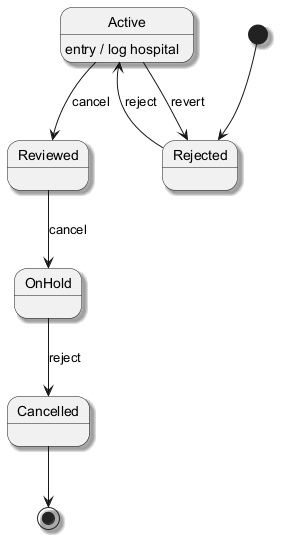

The diagram above was rendered by PlantUML. Its source (embedded in the PNG):
@startuml
skinparam backgroundColor #FFFFFF
skinparam classBackgroundColor #E8F4FA
skinparam classBorderColor #2C7DA0
skinparam shadowing true
[*] --> Rejected
Rejected --> Active : reject
Active --> Reviewed : cancel
Active : entry / log hospital
Reviewed --> OnHold : cancel
OnHold --> Cancelled : reject
Active --> Rejected : revert
Cancelled --> [*]
@enduml